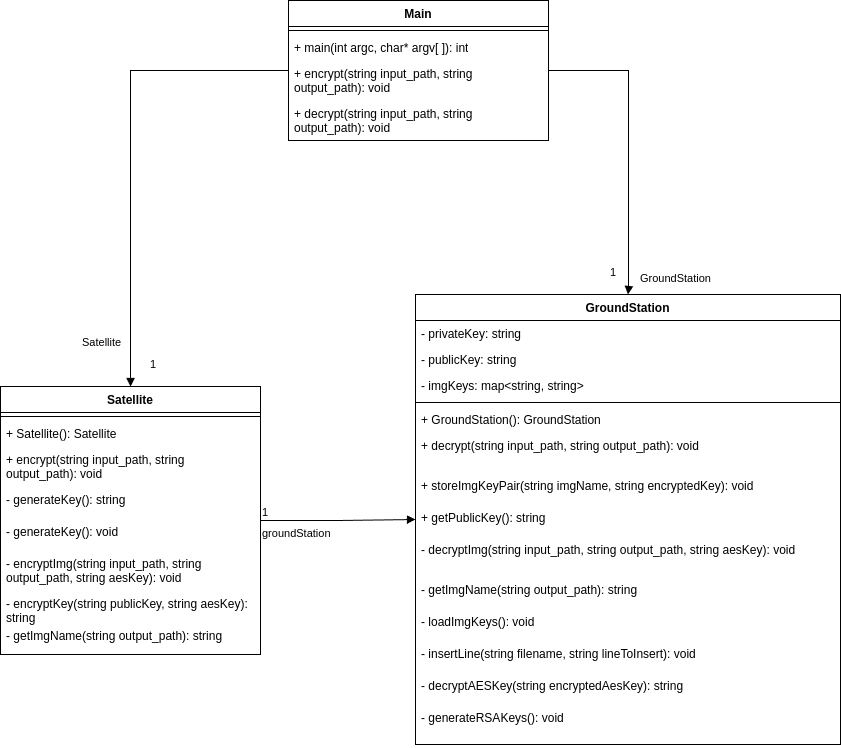

The diagram above was exported from draw.io. Its source (the exported page's mxGraphModel, read from the mxfile embedded in the PNG):
<mxGraphModel dx="913" dy="526" grid="1" gridSize="10" guides="1" tooltips="1" connect="1" arrows="1" fold="1" page="1" pageScale="1" pageWidth="850" pageHeight="1100" math="0" shadow="0">
  <root>
    <mxCell id="0" />
    <mxCell id="1" parent="0" />
    <mxCell id="H_GJiGch52gvoOD2ip0b-1" value="Main" style="swimlane;fontStyle=1;align=center;verticalAlign=top;childLayout=stackLayout;horizontal=1;startSize=26;horizontalStack=0;resizeParent=1;resizeParentMax=0;resizeLast=0;collapsible=1;marginBottom=0;whiteSpace=wrap;html=1;" parent="1" vertex="1">
      <mxGeometry x="330" y="140" width="260" height="140" as="geometry" />
    </mxCell>
    <mxCell id="H_GJiGch52gvoOD2ip0b-3" value="" style="line;strokeWidth=1;fillColor=none;align=left;verticalAlign=middle;spacingTop=-1;spacingLeft=3;spacingRight=3;rotatable=0;labelPosition=right;points=[];portConstraint=eastwest;strokeColor=inherit;" parent="H_GJiGch52gvoOD2ip0b-1" vertex="1">
      <mxGeometry y="26" width="260" height="8" as="geometry" />
    </mxCell>
    <mxCell id="H_GJiGch52gvoOD2ip0b-4" value="+ main(int argc, char* argv[ ]): int" style="text;strokeColor=none;fillColor=none;align=left;verticalAlign=top;spacingLeft=4;spacingRight=4;overflow=hidden;rotatable=0;points=[[0,0.5],[1,0.5]];portConstraint=eastwest;whiteSpace=wrap;html=1;" parent="H_GJiGch52gvoOD2ip0b-1" vertex="1">
      <mxGeometry y="34" width="260" height="26" as="geometry" />
    </mxCell>
    <mxCell id="H_GJiGch52gvoOD2ip0b-7" value="+ encrypt(string input_path, string output_path): void" style="text;strokeColor=none;fillColor=none;align=left;verticalAlign=top;spacingLeft=4;spacingRight=4;overflow=hidden;rotatable=0;points=[[0,0.5],[1,0.5]];portConstraint=eastwest;html=1;whiteSpace=wrap;fontSize=12;" parent="H_GJiGch52gvoOD2ip0b-1" vertex="1">
      <mxGeometry y="60" width="260" height="40" as="geometry" />
    </mxCell>
    <mxCell id="H_GJiGch52gvoOD2ip0b-9" value="+ decrypt(string input_path, string output_path): void" style="text;strokeColor=none;fillColor=none;align=left;verticalAlign=top;spacingLeft=4;spacingRight=4;overflow=hidden;rotatable=0;points=[[0,0.5],[1,0.5]];portConstraint=eastwest;html=1;whiteSpace=wrap;fontSize=12;" parent="H_GJiGch52gvoOD2ip0b-1" vertex="1">
      <mxGeometry y="100" width="260" height="40" as="geometry" />
    </mxCell>
    <mxCell id="H_GJiGch52gvoOD2ip0b-10" value="Satellite" style="swimlane;fontStyle=1;align=center;verticalAlign=top;childLayout=stackLayout;horizontal=1;startSize=26;horizontalStack=0;resizeParent=1;resizeParentMax=0;resizeLast=0;collapsible=1;marginBottom=0;whiteSpace=wrap;html=1;" parent="1" vertex="1">
      <mxGeometry x="42" y="526" width="260" height="268" as="geometry" />
    </mxCell>
    <mxCell id="H_GJiGch52gvoOD2ip0b-11" value="" style="line;strokeWidth=1;fillColor=none;align=left;verticalAlign=middle;spacingTop=-1;spacingLeft=3;spacingRight=3;rotatable=0;labelPosition=right;points=[];portConstraint=eastwest;strokeColor=inherit;" parent="H_GJiGch52gvoOD2ip0b-10" vertex="1">
      <mxGeometry y="26" width="260" height="8" as="geometry" />
    </mxCell>
    <mxCell id="H_GJiGch52gvoOD2ip0b-12" value="+ Satellite(): Satellite" style="text;strokeColor=none;fillColor=none;align=left;verticalAlign=top;spacingLeft=4;spacingRight=4;overflow=hidden;rotatable=0;points=[[0,0.5],[1,0.5]];portConstraint=eastwest;whiteSpace=wrap;html=1;" parent="H_GJiGch52gvoOD2ip0b-10" vertex="1">
      <mxGeometry y="34" width="260" height="26" as="geometry" />
    </mxCell>
    <mxCell id="H_GJiGch52gvoOD2ip0b-36" value="+ encrypt(string input_path, string output_path): void" style="text;strokeColor=none;fillColor=none;align=left;verticalAlign=top;spacingLeft=4;spacingRight=4;overflow=hidden;rotatable=0;points=[[0,0.5],[1,0.5]];portConstraint=eastwest;html=1;whiteSpace=wrap;fontSize=12;" parent="H_GJiGch52gvoOD2ip0b-10" vertex="1">
      <mxGeometry y="60" width="260" height="40" as="geometry" />
    </mxCell>
    <mxCell id="jXw_-cvUadgQ2OJGY03O-1" value="- generateKey(): string" style="text;strokeColor=none;fillColor=none;align=left;verticalAlign=top;spacingLeft=4;spacingRight=4;overflow=hidden;rotatable=0;points=[[0,0.5],[1,0.5]];portConstraint=eastwest;html=1;whiteSpace=wrap;fontSize=12;" parent="H_GJiGch52gvoOD2ip0b-10" vertex="1">
      <mxGeometry y="100" width="260" height="32" as="geometry" />
    </mxCell>
    <mxCell id="H_GJiGch52gvoOD2ip0b-13" value="- generateKey(): void" style="text;strokeColor=none;fillColor=none;align=left;verticalAlign=top;spacingLeft=4;spacingRight=4;overflow=hidden;rotatable=0;points=[[0,0.5],[1,0.5]];portConstraint=eastwest;html=1;whiteSpace=wrap;fontSize=12;" parent="H_GJiGch52gvoOD2ip0b-10" vertex="1">
      <mxGeometry y="132" width="260" height="32" as="geometry" />
    </mxCell>
    <mxCell id="H_GJiGch52gvoOD2ip0b-47" value="- encryptImg(string input_path, string output_path, string aesKey): void" style="text;strokeColor=none;fillColor=none;align=left;verticalAlign=top;spacingLeft=4;spacingRight=4;overflow=hidden;rotatable=0;points=[[0,0.5],[1,0.5]];portConstraint=eastwest;html=1;whiteSpace=wrap;fontSize=12;" parent="H_GJiGch52gvoOD2ip0b-10" vertex="1">
      <mxGeometry y="164" width="260" height="40" as="geometry" />
    </mxCell>
    <mxCell id="H_GJiGch52gvoOD2ip0b-46" value="- encryptKey(string publicKey, string aesKey): string" style="text;strokeColor=none;fillColor=none;align=left;verticalAlign=top;spacingLeft=4;spacingRight=4;overflow=hidden;rotatable=0;points=[[0,0.5],[1,0.5]];portConstraint=eastwest;html=1;whiteSpace=wrap;fontSize=12;" parent="H_GJiGch52gvoOD2ip0b-10" vertex="1">
      <mxGeometry y="204" width="260" height="32" as="geometry" />
    </mxCell>
    <mxCell id="H_GJiGch52gvoOD2ip0b-54" value="- getImgName(string output_path): string" style="text;strokeColor=none;fillColor=none;align=left;verticalAlign=top;spacingLeft=4;spacingRight=4;overflow=hidden;rotatable=0;points=[[0,0.5],[1,0.5]];portConstraint=eastwest;html=1;whiteSpace=wrap;fontSize=12;" parent="H_GJiGch52gvoOD2ip0b-10" vertex="1">
      <mxGeometry y="236" width="260" height="32" as="geometry" />
    </mxCell>
    <mxCell id="H_GJiGch52gvoOD2ip0b-15" value="GroundStation" style="swimlane;fontStyle=1;align=center;verticalAlign=top;childLayout=stackLayout;horizontal=1;startSize=26;horizontalStack=0;resizeParent=1;resizeParentMax=0;resizeLast=0;collapsible=1;marginBottom=0;whiteSpace=wrap;html=1;" parent="1" vertex="1">
      <mxGeometry x="457" y="434" width="425" height="450" as="geometry">
        <mxRectangle x="570" y="454" width="120" height="30" as="alternateBounds" />
      </mxGeometry>
    </mxCell>
    <mxCell id="H_GJiGch52gvoOD2ip0b-42" value="- privateKey: string" style="text;strokeColor=none;fillColor=none;align=left;verticalAlign=top;spacingLeft=4;spacingRight=4;overflow=hidden;rotatable=0;points=[[0,0.5],[1,0.5]];portConstraint=eastwest;whiteSpace=wrap;html=1;" parent="H_GJiGch52gvoOD2ip0b-15" vertex="1">
      <mxGeometry y="26" width="425" height="26" as="geometry" />
    </mxCell>
    <mxCell id="H_GJiGch52gvoOD2ip0b-43" value="- publicKey: string" style="text;strokeColor=none;fillColor=none;align=left;verticalAlign=top;spacingLeft=4;spacingRight=4;overflow=hidden;rotatable=0;points=[[0,0.5],[1,0.5]];portConstraint=eastwest;whiteSpace=wrap;html=1;" parent="H_GJiGch52gvoOD2ip0b-15" vertex="1">
      <mxGeometry y="52" width="425" height="26" as="geometry" />
    </mxCell>
    <mxCell id="H_GJiGch52gvoOD2ip0b-48" value="- imgKeys: map&amp;lt;string, string&amp;gt;" style="text;strokeColor=none;fillColor=none;align=left;verticalAlign=top;spacingLeft=4;spacingRight=4;overflow=hidden;rotatable=0;points=[[0,0.5],[1,0.5]];portConstraint=eastwest;whiteSpace=wrap;html=1;" parent="H_GJiGch52gvoOD2ip0b-15" vertex="1">
      <mxGeometry y="78" width="425" height="26" as="geometry" />
    </mxCell>
    <mxCell id="H_GJiGch52gvoOD2ip0b-16" value="" style="line;strokeWidth=1;fillColor=none;align=left;verticalAlign=middle;spacingTop=-1;spacingLeft=3;spacingRight=3;rotatable=0;labelPosition=right;points=[];portConstraint=eastwest;strokeColor=inherit;" parent="H_GJiGch52gvoOD2ip0b-15" vertex="1">
      <mxGeometry y="104" width="425" height="8" as="geometry" />
    </mxCell>
    <mxCell id="H_GJiGch52gvoOD2ip0b-17" value="+&amp;nbsp;&lt;span style=&quot;text-align: center;&quot;&gt;GroundStation&lt;/span&gt;():&amp;nbsp;&lt;span style=&quot;text-align: center;&quot;&gt;GroundStation&lt;/span&gt;" style="text;strokeColor=none;fillColor=none;align=left;verticalAlign=top;spacingLeft=4;spacingRight=4;overflow=hidden;rotatable=0;points=[[0,0.5],[1,0.5]];portConstraint=eastwest;whiteSpace=wrap;html=1;" parent="H_GJiGch52gvoOD2ip0b-15" vertex="1">
      <mxGeometry y="112" width="425" height="26" as="geometry" />
    </mxCell>
    <mxCell id="H_GJiGch52gvoOD2ip0b-18" value="+ decrypt(string input_path, string output_path): void" style="text;strokeColor=none;fillColor=none;align=left;verticalAlign=top;spacingLeft=4;spacingRight=4;overflow=hidden;rotatable=0;points=[[0,0.5],[1,0.5]];portConstraint=eastwest;html=1;whiteSpace=wrap;fontSize=12;" parent="H_GJiGch52gvoOD2ip0b-15" vertex="1">
      <mxGeometry y="138" width="425" height="40" as="geometry" />
    </mxCell>
    <mxCell id="H_GJiGch52gvoOD2ip0b-41" value="+ storeImgKeyPair(string imgName, string encryptedKey): void" style="text;strokeColor=none;fillColor=none;align=left;verticalAlign=top;spacingLeft=4;spacingRight=4;overflow=hidden;rotatable=0;points=[[0,0.5],[1,0.5]];portConstraint=eastwest;html=1;whiteSpace=wrap;fontSize=12;" parent="H_GJiGch52gvoOD2ip0b-15" vertex="1">
      <mxGeometry y="178" width="425" height="32" as="geometry" />
    </mxCell>
    <mxCell id="H_GJiGch52gvoOD2ip0b-45" value="+ getPublicKey(): string" style="text;strokeColor=none;fillColor=none;align=left;verticalAlign=top;spacingLeft=4;spacingRight=4;overflow=hidden;rotatable=0;points=[[0,0.5],[1,0.5]];portConstraint=eastwest;html=1;whiteSpace=wrap;fontSize=12;" parent="H_GJiGch52gvoOD2ip0b-15" vertex="1">
      <mxGeometry y="210" width="425" height="32" as="geometry" />
    </mxCell>
    <mxCell id="H_GJiGch52gvoOD2ip0b-52" value="- decryptImg(string input_path, string output_path, string aesKey): void" style="text;strokeColor=none;fillColor=none;align=left;verticalAlign=top;spacingLeft=4;spacingRight=4;overflow=hidden;rotatable=0;points=[[0,0.5],[1,0.5]];portConstraint=eastwest;html=1;whiteSpace=wrap;fontSize=12;" parent="H_GJiGch52gvoOD2ip0b-15" vertex="1">
      <mxGeometry y="242" width="425" height="40" as="geometry" />
    </mxCell>
    <mxCell id="jXw_-cvUadgQ2OJGY03O-5" value="- getImgName(string output_path): string" style="text;strokeColor=none;fillColor=none;align=left;verticalAlign=top;spacingLeft=4;spacingRight=4;overflow=hidden;rotatable=0;points=[[0,0.5],[1,0.5]];portConstraint=eastwest;html=1;whiteSpace=wrap;fontSize=12;" parent="H_GJiGch52gvoOD2ip0b-15" vertex="1">
      <mxGeometry y="282" width="425" height="32" as="geometry" />
    </mxCell>
    <mxCell id="H_GJiGch52gvoOD2ip0b-49" value="- loadImgKeys(): void" style="text;strokeColor=none;fillColor=none;align=left;verticalAlign=top;spacingLeft=4;spacingRight=4;overflow=hidden;rotatable=0;points=[[0,0.5],[1,0.5]];portConstraint=eastwest;html=1;whiteSpace=wrap;fontSize=12;" parent="H_GJiGch52gvoOD2ip0b-15" vertex="1">
      <mxGeometry y="314" width="425" height="32" as="geometry" />
    </mxCell>
    <mxCell id="jXw_-cvUadgQ2OJGY03O-6" value="- insertLine(string filename, string lineToInsert): void" style="text;strokeColor=none;fillColor=none;align=left;verticalAlign=top;spacingLeft=4;spacingRight=4;overflow=hidden;rotatable=0;points=[[0,0.5],[1,0.5]];portConstraint=eastwest;html=1;whiteSpace=wrap;fontSize=12;" parent="H_GJiGch52gvoOD2ip0b-15" vertex="1">
      <mxGeometry y="346" width="425" height="32" as="geometry" />
    </mxCell>
    <mxCell id="H_GJiGch52gvoOD2ip0b-51" value="- decryptAESKey(string encryptedAesKey): string" style="text;strokeColor=none;fillColor=none;align=left;verticalAlign=top;spacingLeft=4;spacingRight=4;overflow=hidden;rotatable=0;points=[[0,0.5],[1,0.5]];portConstraint=eastwest;html=1;whiteSpace=wrap;fontSize=12;" parent="H_GJiGch52gvoOD2ip0b-15" vertex="1">
      <mxGeometry y="378" width="425" height="32" as="geometry" />
    </mxCell>
    <mxCell id="H_GJiGch52gvoOD2ip0b-44" value="- generateRSAKeys(): void" style="text;strokeColor=none;fillColor=none;align=left;verticalAlign=top;spacingLeft=4;spacingRight=4;overflow=hidden;rotatable=0;points=[[0,0.5],[1,0.5]];portConstraint=eastwest;html=1;whiteSpace=wrap;fontSize=12;" parent="H_GJiGch52gvoOD2ip0b-15" vertex="1">
      <mxGeometry y="410" width="425" height="40" as="geometry" />
    </mxCell>
    <mxCell id="H_GJiGch52gvoOD2ip0b-31" value="Satellite" style="endArrow=block;endFill=1;html=1;edgeStyle=orthogonalEdgeStyle;align=left;verticalAlign=top;rounded=0;" parent="1" source="H_GJiGch52gvoOD2ip0b-1" target="H_GJiGch52gvoOD2ip0b-10" edge="1">
      <mxGeometry x="0.7576" y="-50" relative="1" as="geometry">
        <mxPoint x="340" y="310" as="sourcePoint" />
        <mxPoint x="500" y="310" as="targetPoint" />
        <mxPoint as="offset" />
      </mxGeometry>
    </mxCell>
    <mxCell id="H_GJiGch52gvoOD2ip0b-32" value="1" style="edgeLabel;resizable=0;html=1;align=left;verticalAlign=bottom;" parent="H_GJiGch52gvoOD2ip0b-31" connectable="0" vertex="1">
      <mxGeometry x="-1" relative="1" as="geometry">
        <mxPoint x="-140" y="302" as="offset" />
      </mxGeometry>
    </mxCell>
    <mxCell id="H_GJiGch52gvoOD2ip0b-33" value="GroundStation" style="endArrow=block;endFill=1;html=1;edgeStyle=orthogonalEdgeStyle;align=left;verticalAlign=top;rounded=0;entryX=0.5;entryY=0;entryDx=0;entryDy=0;" parent="1" source="H_GJiGch52gvoOD2ip0b-1" target="H_GJiGch52gvoOD2ip0b-15" edge="1">
      <mxGeometry x="0.8065" y="10" relative="1" as="geometry">
        <mxPoint x="340" y="310" as="sourcePoint" />
        <mxPoint x="790" y="210" as="targetPoint" />
        <Array as="points">
          <mxPoint x="670" y="210" />
          <mxPoint x="670" y="429" />
        </Array>
        <mxPoint as="offset" />
      </mxGeometry>
    </mxCell>
    <mxCell id="H_GJiGch52gvoOD2ip0b-34" value="1" style="edgeLabel;resizable=0;html=1;align=left;verticalAlign=bottom;" parent="H_GJiGch52gvoOD2ip0b-33" connectable="0" vertex="1">
      <mxGeometry x="-1" relative="1" as="geometry">
        <mxPoint x="60" y="210" as="offset" />
      </mxGeometry>
    </mxCell>
    <mxCell id="jXw_-cvUadgQ2OJGY03O-2" value="groundStation" style="endArrow=block;endFill=1;html=1;edgeStyle=orthogonalEdgeStyle;align=left;verticalAlign=top;rounded=0;" parent="1" source="H_GJiGch52gvoOD2ip0b-10" target="H_GJiGch52gvoOD2ip0b-15" edge="1">
      <mxGeometry x="-1" relative="1" as="geometry">
        <mxPoint x="340" y="670" as="sourcePoint" />
        <mxPoint x="500" y="670" as="targetPoint" />
      </mxGeometry>
    </mxCell>
    <mxCell id="jXw_-cvUadgQ2OJGY03O-3" value="1" style="edgeLabel;resizable=0;html=1;align=left;verticalAlign=bottom;" parent="jXw_-cvUadgQ2OJGY03O-2" connectable="0" vertex="1">
      <mxGeometry x="-1" relative="1" as="geometry" />
    </mxCell>
  </root>
</mxGraphModel>